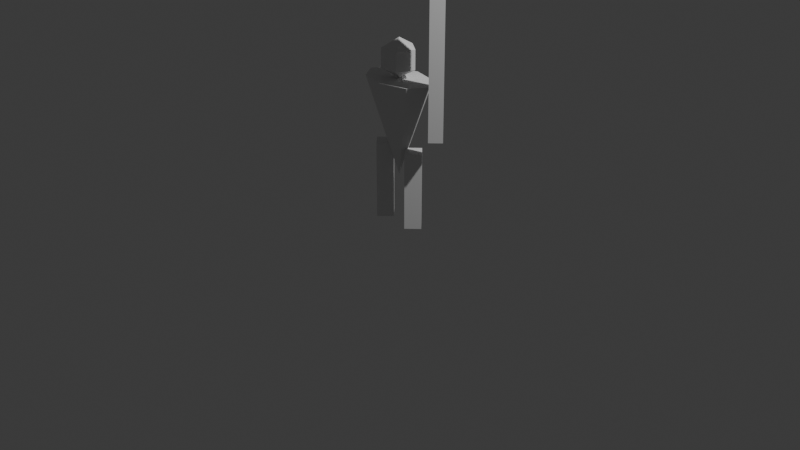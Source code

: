 # Source: pikeman.blend  (saved by Blender 4.2.66; exported with 4.5.12 LTS)
import bpy
from mathutils import Matrix  # noqa: F401  (used for matrix-valued properties, if any)

bpy.ops.wm.read_factory_settings(use_empty=True)
scene = bpy.context.scene
scene.name = 'Scene'

# ---- collections
col_collection = bpy.data.collections.new('Collection'); scene.collection.children.link(col_collection)

# ---- world
world_world = bpy.data.worlds.new('World'); scene.world = world_world
world_world.use_nodes = True; world_world.node_tree.nodes.clear()
_N = world_world.node_tree.nodes; _L = world_world.node_tree.links
n0 = _N.new('ShaderNodeOutputWorld'); n0.name = 'World Output'; n0.location = (300, 300)
n1 = _N.new('ShaderNodeBackground'); n1.name = 'Background'; n1.location = (10, 300)
n1.inputs[0].default_value = (0.05088, 0.05088, 0.05088, 1.0)
_L.new(n1.outputs[0], n0.inputs[0])
n0.is_active_output = True
world_world.color = (0.05088, 0.05088, 0.05088)
world_world.sun_shadow_jitter_overblur = 0.0

# ---- cameras
cam_camera = bpy.data.cameras.new('Camera')
cam_camera.clip_end = 100.0
cam_camera.ortho_scale = 7.314

# ---- lights
light_light = bpy.data.lights.new('Light', 'POINT')
light_light.energy = 1000.0
light_light.shadow_soft_size = 0.1

# ---- meshes
me_cone_001 = bpy.data.meshes.new('Cone.001')
me_cone_001.from_pydata([(4.371e-08, 0.5, 1.0), (-0.3536, 0.3536, 1.0), (-0.5, 0.0, 1.0), (-0.3536, -0.3536, 1.0), (4.371e-08, -0.5, 1.0), (0.3536, -0.3536, 1.0), (0.5, 0.0, 1.0), (0.3536, 0.3536, 1.0), (-4.371e-08, 0.0, 3.821e-15)], [], [(0, 8, 1), (1, 8, 2), (2, 8, 3), (3, 8, 4), (4, 8, 5), (5, 8, 6), (0, 1, 2, 3, 4, 5, 6, 7), (6, 8, 7), (7, 8, 0)])
_uv = me_cone_001.uv_layers.new(name='UVMap')
_uv.uv.foreach_set('vector', [0.25, 0.49, 0.25, 0.25, 0.4197, 0.4197, 0.4197, 0.4197, 0.25, 0.25, 0.49, 0.25, 0.49, 0.25, 0.25, 0.25, 0.4197, 0.08029, 0.4197, 0.08029, 0.25, 0.25, 0.25, 0.01, 0.25, 0.01, 0.25, 0.25, 0.08029, 0.08029, 0.08029, 0.08029, 0.25, 0.25, 0.01, 0.25, 0.75, 0.49, 0.9197, 0.4197, 0.99, 0.25, 0.9197, 0.08029, 0.75, 0.01, 0.5803, 0.08029, 0.51, 0.25, 0.5803, 0.4197, 0.01, 0.25, 0.25, 0.25, 0.08029, 0.4197, 0.08029, 0.4197, 0.25, 0.25, 0.25, 0.49])
me_cone_001.update()
me_cylinder = bpy.data.meshes.new('Cylinder')
me_cylinder.from_pydata([(0.0, 0.1, -2.0), (0.0, 0.1, 2.0), (0.1, 0.0, -2.0), (0.1, 0.0, 2.0), (0.0, -0.1, -2.0), (0.0, -0.1, 2.0), (-0.1, 0.0, -2.0), (-0.1, 0.0, 2.0)], [], [(0, 1, 3, 2), (2, 3, 5, 4), (3, 1, 7, 5), (4, 5, 7, 6), (6, 7, 1, 0), (0, 2, 4, 6)])
_uv = me_cylinder.uv_layers.new(name='UVMap')
_uv.uv.foreach_set('vector', [1.0, 0.5, 1.0, 1.0, 0.75, 1.0, 0.75, 0.5, 0.75, 0.5, 0.75, 1.0, 0.5, 1.0, 0.5, 0.5, 0.49, 0.25, 0.25, 0.49, 0.01, 0.25, 0.25, 0.01, 0.5, 0.5, 0.5, 1.0, 0.25, 1.0, 0.25, 0.5, 0.25, 0.5, 0.25, 1.0, 0.0, 1.0, 0.0, 0.5, 0.75, 0.49, 0.99, 0.25, 0.75, 0.01, 0.51, 0.25])
me_cylinder.update()
me_cylinder_001 = bpy.data.meshes.new('Cylinder.001')
me_cylinder_001.from_pydata([(0.0, 0.12, -0.4), (0.0, 0.12, 0.4), (0.12, 0.0, -0.4), (0.12, 0.0, 0.4), (0.0, -0.12, -0.4), (0.0, -0.12, 0.4), (-0.12, 0.0, -0.4), (-0.12, 0.0, 0.4)], [], [(0, 1, 3, 2), (2, 3, 5, 4), (3, 1, 7, 5), (4, 5, 7, 6), (6, 7, 1, 0), (0, 2, 4, 6)])
_uv = me_cylinder_001.uv_layers.new(name='UVMap')
_uv.uv.foreach_set('vector', [1.0, 0.5, 1.0, 1.0, 0.75, 1.0, 0.75, 0.5, 0.75, 0.5, 0.75, 1.0, 0.5, 1.0, 0.5, 0.5, 0.49, 0.25, 0.25, 0.49, 0.01, 0.25, 0.25, 0.01, 0.5, 0.5, 0.5, 1.0, 0.25, 1.0, 0.25, 0.5, 0.25, 0.5, 0.25, 1.0, 0.0, 1.0, 0.0, 0.5, 0.75, 0.49, 0.99, 0.25, 0.75, 0.01, 0.51, 0.25])
me_cylinder_001.update()
me_cylinder_002 = bpy.data.meshes.new('Cylinder.002')
me_cylinder_002.from_pydata([(0.0, 0.12, -0.4), (0.0, 0.12, 0.4), (0.12, 0.0, -0.4), (0.12, 0.0, 0.4), (0.0, -0.12, -0.4), (0.0, -0.12, 0.4), (-0.12, 0.0, -0.4), (-0.12, 0.0, 0.4)], [], [(0, 1, 3, 2), (2, 3, 5, 4), (3, 1, 7, 5), (4, 5, 7, 6), (6, 7, 1, 0), (0, 2, 4, 6)])
_uv = me_cylinder_002.uv_layers.new(name='UVMap')
_uv.uv.foreach_set('vector', [1.0, 0.5, 1.0, 1.0, 0.75, 1.0, 0.75, 0.5, 0.75, 0.5, 0.75, 1.0, 0.5, 1.0, 0.5, 0.5, 0.49, 0.25, 0.25, 0.49, 0.01, 0.25, 0.25, 0.01, 0.5, 0.5, 0.5, 1.0, 0.25, 1.0, 0.25, 0.5, 0.25, 0.5, 0.25, 1.0, 0.0, 1.0, 0.0, 0.5, 0.75, 0.49, 0.99, 0.25, 0.75, 0.01, 0.51, 0.25])
me_cylinder_002.update()
me_sphere = bpy.data.meshes.new('Sphere')
me_sphere.from_pydata([(0.0, 0.1732, -0.1), (0.1647, 0.05352, 0.1), (0.1647, 0.05352, -0.1), (0.1018, -0.1401, 0.1), (0.1018, -0.1401, -0.1), (0.0, 0.0, 0.2), (-0.1018, -0.1401, 0.1), (-0.1018, -0.1401, -0.1), (-0.1647, 0.05352, 0.1), (-0.1647, 0.05352, -0.1), (2.608e-08, 0.1732, 0.1), (0.0, 0.0, -0.2)], [], [(11, 0, 2), (0, 10, 1, 2), (10, 5, 1), (11, 2, 4), (2, 1, 3, 4), (1, 5, 3), (11, 4, 7), (4, 3, 6, 7), (3, 5, 6), (11, 7, 9), (7, 6, 8, 9), (6, 5, 8), (11, 9, 0), (9, 8, 10, 0), (8, 5, 10)])
_uv = me_sphere.uv_layers.new(name='UVMap')
_uv.uv.foreach_set('vector', [0.5, 5.96e-08, 0.6, 0.3333, 0.4, 0.3333, 0.6, 0.3333, 0.6, 0.6667, 0.4, 0.6667, 0.4, 0.3333, 0.6, 0.6667, 0.5, 1.0, 0.4, 0.6667, 0.3, 5.96e-08, 0.4, 0.3333, 0.2, 0.3333, 0.4, 0.3333, 0.4, 0.6667, 0.2, 0.6667, 0.2, 0.3333, 0.4, 0.6667, 0.3, 1.0, 0.2, 0.6667, 0.1, 5.96e-08, 0.2, 0.3333, 0.0, 0.3333, 0.2, 0.3333, 0.2, 0.6667, 0.0, 0.6667, 0.0, 0.3333, 0.2, 0.6667, 0.1, 1.0, 0.0, 0.6667, 0.9, 5.96e-08, 1.0, 0.3333, 0.8, 0.3333, 1.0, 0.3333, 1.0, 0.6667, 0.8, 0.6667, 0.8, 0.3333, 1.0, 0.6667, 0.9, 1.0, 0.8, 0.6667, 0.7, 5.96e-08, 0.8, 0.3333, 0.6, 0.3333, 0.8, 0.3333, 0.8, 0.6667, 0.6, 0.6667, 0.6, 0.3333, 0.8, 0.6667, 0.7, 1.0, 0.6, 0.6667])
me_sphere.update()

# ---- objects
ob_light = bpy.data.objects.new('Light', light_light)
ob_camera = bpy.data.objects.new('Camera', cam_camera)
ob_cone = bpy.data.objects.new('Cone', me_cone_001)
ob_cylinder = bpy.data.objects.new('Cylinder', me_cylinder)
ob_cylinder_001 = bpy.data.objects.new('Cylinder.001', me_cylinder_001)
ob_cylinder_002 = bpy.data.objects.new('Cylinder.002', me_cylinder_002)
ob_sphere = bpy.data.objects.new('Sphere', me_sphere)

# ---- transforms, parenting, visibility, modifiers, constraints
ob_light.location = (4.076, 1.005, 5.904)
ob_light.rotation_euler = (0.6503, 0.05522, 1.866)
ob_light.lock_rotations_4d = False
ob_light.empty_display_type = 'ARROWS'
ob_light.color = (0.0, 0.0, 0.0, 0.0)
ob_light.lineart.crease_threshold = 0.0
ob_camera.location = (7.359, -6.926, 4.958)
ob_camera.rotation_euler = (1.109, 0.0, 0.8149)
ob_camera.lock_rotations_4d = False
ob_camera.empty_display_type = 'ARROWS'
ob_camera.color = (0.0, 0.0, 0.0, 0.0)
ob_camera.display_type = 'WIRE'
ob_camera.lineart.crease_threshold = 0.0
ob_cone.location = (0.0, 0.0, 0.5)
ob_cone.scale = (0.8, 0.5, 1.0)
ob_cylinder.location = (0.5, 0.0, 3.0)
ob_cylinder_001.location = (0.2, 0.0, 0.4)
ob_cylinder_002.location = (-0.2, 0.0, 0.4)
ob_sphere.location = (0.0, 0.0, 1.7)

# ---- collection membership
col_collection.objects.link(ob_light)
col_collection.objects.link(ob_camera)
col_collection.objects.link(ob_cone)
col_collection.objects.link(ob_cylinder)
col_collection.objects.link(ob_cylinder_001)
col_collection.objects.link(ob_cylinder_002)
col_collection.objects.link(ob_sphere)

# ---- scene / render settings (as saved in the file)
scene.camera = ob_camera
scene.frame_start = 1; scene.frame_end = 250; scene.frame_set(1)
scene.render.engine = 'BLENDER_EEVEE_NEXT'
bpy.context.view_layer.update()
